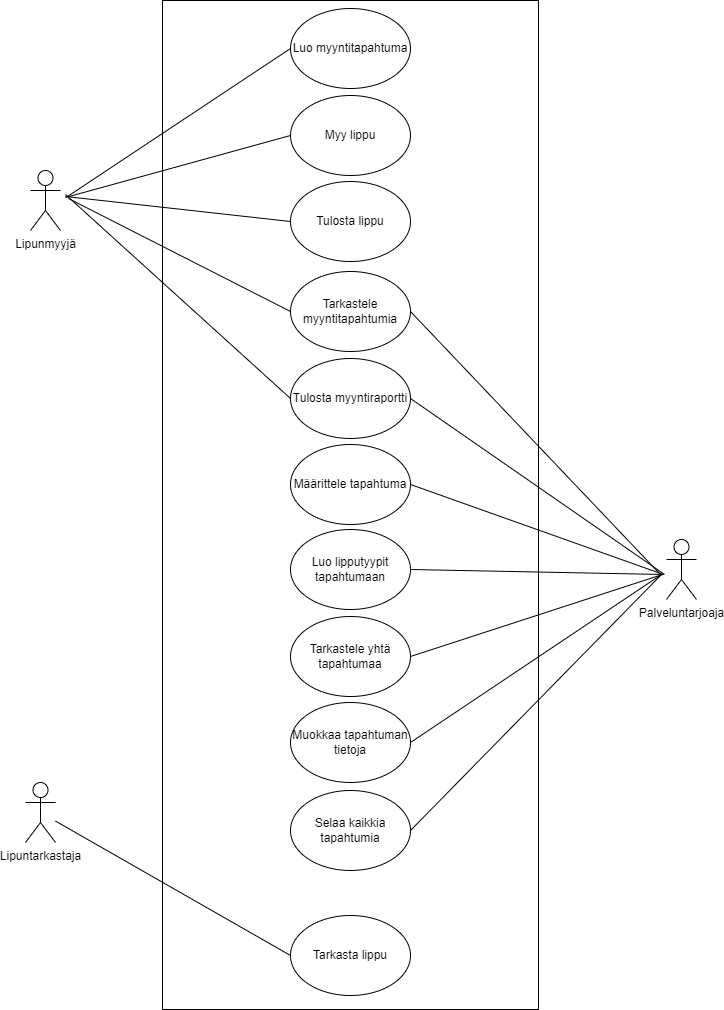

The diagram above was exported from draw.io. Its source (the exported page's mxGraphModel, read from the mxfile embedded in the PNG):
<mxGraphModel dx="1802" dy="765" grid="0" gridSize="10" guides="1" tooltips="1" connect="1" arrows="1" fold="1" page="1" pageScale="1" pageWidth="827" pageHeight="1169" background="#FFFFFF" math="0" shadow="0">
  <root>
    <mxCell id="0" />
    <mxCell id="1" parent="0" />
    <mxCell id="xJm8C8_TEKa0GVovGYLA-1" value="" style="rounded=0;whiteSpace=wrap;html=1;" vertex="1" parent="1">
      <mxGeometry x="226" y="73" width="376" height="1009" as="geometry" />
    </mxCell>
    <mxCell id="xJm8C8_TEKa0GVovGYLA-2" value="Lipunmyyjä&lt;br&gt;" style="shape=umlActor;verticalLabelPosition=bottom;verticalAlign=top;html=1;outlineConnect=0;" vertex="1" parent="1">
      <mxGeometry x="94" y="243" width="30" height="60" as="geometry" />
    </mxCell>
    <mxCell id="xJm8C8_TEKa0GVovGYLA-3" value="Palveluntarjoaja" style="shape=umlActor;verticalLabelPosition=bottom;verticalAlign=top;html=1;outlineConnect=0;" vertex="1" parent="1">
      <mxGeometry x="730" y="612" width="30" height="60" as="geometry" />
    </mxCell>
    <mxCell id="xJm8C8_TEKa0GVovGYLA-4" value="Lipuntarkastaja" style="shape=umlActor;verticalLabelPosition=bottom;verticalAlign=top;html=1;outlineConnect=0;" vertex="1" parent="1">
      <mxGeometry x="89" y="855" width="30" height="60" as="geometry" />
    </mxCell>
    <mxCell id="xJm8C8_TEKa0GVovGYLA-5" value="Myy lippu" style="ellipse;whiteSpace=wrap;html=1;" vertex="1" parent="1">
      <mxGeometry x="354" y="168" width="120" height="80" as="geometry" />
    </mxCell>
    <mxCell id="xJm8C8_TEKa0GVovGYLA-6" value="Tarkasta lippu" style="ellipse;whiteSpace=wrap;html=1;" vertex="1" parent="1">
      <mxGeometry x="354" y="988" width="120" height="80" as="geometry" />
    </mxCell>
    <mxCell id="xJm8C8_TEKa0GVovGYLA-7" value="Määrittele tapahtuma" style="ellipse;whiteSpace=wrap;html=1;" vertex="1" parent="1">
      <mxGeometry x="354" y="517" width="120" height="80" as="geometry" />
    </mxCell>
    <mxCell id="xJm8C8_TEKa0GVovGYLA-8" value="Muokkaa tapahtuman tietoja" style="ellipse;whiteSpace=wrap;html=1;" vertex="1" parent="1">
      <mxGeometry x="354" y="775" width="120" height="80" as="geometry" />
    </mxCell>
    <mxCell id="xJm8C8_TEKa0GVovGYLA-9" value="Luo lipputyypit tapahtumaan" style="ellipse;whiteSpace=wrap;html=1;" vertex="1" parent="1">
      <mxGeometry x="354" y="602" width="120" height="80" as="geometry" />
    </mxCell>
    <mxCell id="xJm8C8_TEKa0GVovGYLA-10" value="Luo myyntitapahtuma" style="ellipse;whiteSpace=wrap;html=1;" vertex="1" parent="1">
      <mxGeometry x="354" y="81" width="120" height="80" as="geometry" />
    </mxCell>
    <mxCell id="xJm8C8_TEKa0GVovGYLA-11" value="Tulosta lippu" style="ellipse;whiteSpace=wrap;html=1;" vertex="1" parent="1">
      <mxGeometry x="354" y="254" width="120" height="80" as="geometry" />
    </mxCell>
    <mxCell id="xJm8C8_TEKa0GVovGYLA-12" value="Tulosta myyntiraportti" style="ellipse;whiteSpace=wrap;html=1;" vertex="1" parent="1">
      <mxGeometry x="354" y="431" width="120" height="80" as="geometry" />
    </mxCell>
    <mxCell id="xJm8C8_TEKa0GVovGYLA-17" value="Selaa kaikkia tapahtumia" style="ellipse;whiteSpace=wrap;html=1;" vertex="1" parent="1">
      <mxGeometry x="354" y="863" width="120" height="80" as="geometry" />
    </mxCell>
    <mxCell id="xJm8C8_TEKa0GVovGYLA-19" value="Tarkastele yhtä tapahtumaa" style="ellipse;whiteSpace=wrap;html=1;" vertex="1" parent="1">
      <mxGeometry x="354" y="689" width="120" height="80" as="geometry" />
    </mxCell>
    <mxCell id="xJm8C8_TEKa0GVovGYLA-20" value="" style="endArrow=none;html=1;rounded=0;entryX=0;entryY=0.5;entryDx=0;entryDy=0;" edge="1" parent="1" source="xJm8C8_TEKa0GVovGYLA-4" target="xJm8C8_TEKa0GVovGYLA-6">
      <mxGeometry width="50" height="50" relative="1" as="geometry">
        <mxPoint x="552" y="840" as="sourcePoint" />
        <mxPoint x="602" y="790" as="targetPoint" />
      </mxGeometry>
    </mxCell>
    <mxCell id="xJm8C8_TEKa0GVovGYLA-22" value="" style="endArrow=none;html=1;rounded=0;entryX=0;entryY=0.5;entryDx=0;entryDy=0;" edge="1" parent="1" target="xJm8C8_TEKa0GVovGYLA-10">
      <mxGeometry width="50" height="50" relative="1" as="geometry">
        <mxPoint x="131" y="269" as="sourcePoint" />
        <mxPoint x="602" y="405" as="targetPoint" />
      </mxGeometry>
    </mxCell>
    <mxCell id="xJm8C8_TEKa0GVovGYLA-23" value="" style="endArrow=none;html=1;rounded=0;entryX=0;entryY=0.5;entryDx=0;entryDy=0;" edge="1" parent="1" target="xJm8C8_TEKa0GVovGYLA-5">
      <mxGeometry width="50" height="50" relative="1" as="geometry">
        <mxPoint x="129" y="270" as="sourcePoint" />
        <mxPoint x="364" y="131" as="targetPoint" />
      </mxGeometry>
    </mxCell>
    <mxCell id="xJm8C8_TEKa0GVovGYLA-24" value="" style="endArrow=none;html=1;rounded=0;entryX=0;entryY=0.5;entryDx=0;entryDy=0;" edge="1" parent="1" target="xJm8C8_TEKa0GVovGYLA-11">
      <mxGeometry width="50" height="50" relative="1" as="geometry">
        <mxPoint x="129" y="269" as="sourcePoint" />
        <mxPoint x="602" y="405" as="targetPoint" />
      </mxGeometry>
    </mxCell>
    <mxCell id="xJm8C8_TEKa0GVovGYLA-25" value="" style="endArrow=none;html=1;rounded=0;entryX=0;entryY=0.5;entryDx=0;entryDy=0;" edge="1" parent="1" target="xJm8C8_TEKa0GVovGYLA-12">
      <mxGeometry width="50" height="50" relative="1" as="geometry">
        <mxPoint x="129" y="267" as="sourcePoint" />
        <mxPoint x="364" y="304" as="targetPoint" />
      </mxGeometry>
    </mxCell>
    <mxCell id="xJm8C8_TEKa0GVovGYLA-26" value="" style="endArrow=none;html=1;rounded=0;exitX=1;exitY=0.5;exitDx=0;exitDy=0;" edge="1" parent="1" source="xJm8C8_TEKa0GVovGYLA-12">
      <mxGeometry width="50" height="50" relative="1" as="geometry">
        <mxPoint x="552" y="604" as="sourcePoint" />
        <mxPoint x="728" y="647" as="targetPoint" />
      </mxGeometry>
    </mxCell>
    <mxCell id="xJm8C8_TEKa0GVovGYLA-27" value="" style="endArrow=none;html=1;rounded=0;exitX=1;exitY=0.5;exitDx=0;exitDy=0;" edge="1" parent="1" source="xJm8C8_TEKa0GVovGYLA-7">
      <mxGeometry width="50" height="50" relative="1" as="geometry">
        <mxPoint x="552" y="604" as="sourcePoint" />
        <mxPoint x="727" y="647" as="targetPoint" />
      </mxGeometry>
    </mxCell>
    <mxCell id="xJm8C8_TEKa0GVovGYLA-28" value="" style="endArrow=none;html=1;rounded=0;exitX=1;exitY=0.5;exitDx=0;exitDy=0;" edge="1" parent="1" source="xJm8C8_TEKa0GVovGYLA-9">
      <mxGeometry width="50" height="50" relative="1" as="geometry">
        <mxPoint x="552" y="604" as="sourcePoint" />
        <mxPoint x="727" y="647" as="targetPoint" />
      </mxGeometry>
    </mxCell>
    <mxCell id="xJm8C8_TEKa0GVovGYLA-29" value="" style="endArrow=none;html=1;rounded=0;exitX=1;exitY=0.5;exitDx=0;exitDy=0;" edge="1" parent="1" source="xJm8C8_TEKa0GVovGYLA-19">
      <mxGeometry width="50" height="50" relative="1" as="geometry">
        <mxPoint x="552" y="604" as="sourcePoint" />
        <mxPoint x="726" y="647" as="targetPoint" />
      </mxGeometry>
    </mxCell>
    <mxCell id="xJm8C8_TEKa0GVovGYLA-30" value="" style="endArrow=none;html=1;rounded=0;exitX=1;exitY=0.5;exitDx=0;exitDy=0;" edge="1" parent="1" source="xJm8C8_TEKa0GVovGYLA-8">
      <mxGeometry width="50" height="50" relative="1" as="geometry">
        <mxPoint x="552" y="826" as="sourcePoint" />
        <mxPoint x="725" y="647" as="targetPoint" />
      </mxGeometry>
    </mxCell>
    <mxCell id="xJm8C8_TEKa0GVovGYLA-31" value="" style="endArrow=none;html=1;rounded=0;exitX=1;exitY=0.5;exitDx=0;exitDy=0;" edge="1" parent="1" source="xJm8C8_TEKa0GVovGYLA-17">
      <mxGeometry width="50" height="50" relative="1" as="geometry">
        <mxPoint x="552" y="826" as="sourcePoint" />
        <mxPoint x="725" y="647" as="targetPoint" />
      </mxGeometry>
    </mxCell>
    <mxCell id="xJm8C8_TEKa0GVovGYLA-32" value="Tarkastele myyntitapahtumia" style="ellipse;whiteSpace=wrap;html=1;" vertex="1" parent="1">
      <mxGeometry x="354" y="344" width="120" height="80" as="geometry" />
    </mxCell>
    <mxCell id="xJm8C8_TEKa0GVovGYLA-33" value="" style="endArrow=none;html=1;rounded=0;exitX=1;exitY=0.5;exitDx=0;exitDy=0;" edge="1" parent="1" source="xJm8C8_TEKa0GVovGYLA-32">
      <mxGeometry width="50" height="50" relative="1" as="geometry">
        <mxPoint x="549" y="423" as="sourcePoint" />
        <mxPoint x="723" y="646" as="targetPoint" />
      </mxGeometry>
    </mxCell>
    <mxCell id="xJm8C8_TEKa0GVovGYLA-34" value="" style="endArrow=none;html=1;rounded=0;entryX=0;entryY=0.5;entryDx=0;entryDy=0;" edge="1" parent="1" target="xJm8C8_TEKa0GVovGYLA-32">
      <mxGeometry width="50" height="50" relative="1" as="geometry">
        <mxPoint x="132" y="271" as="sourcePoint" />
        <mxPoint x="599" y="373" as="targetPoint" />
      </mxGeometry>
    </mxCell>
  </root>
</mxGraphModel>